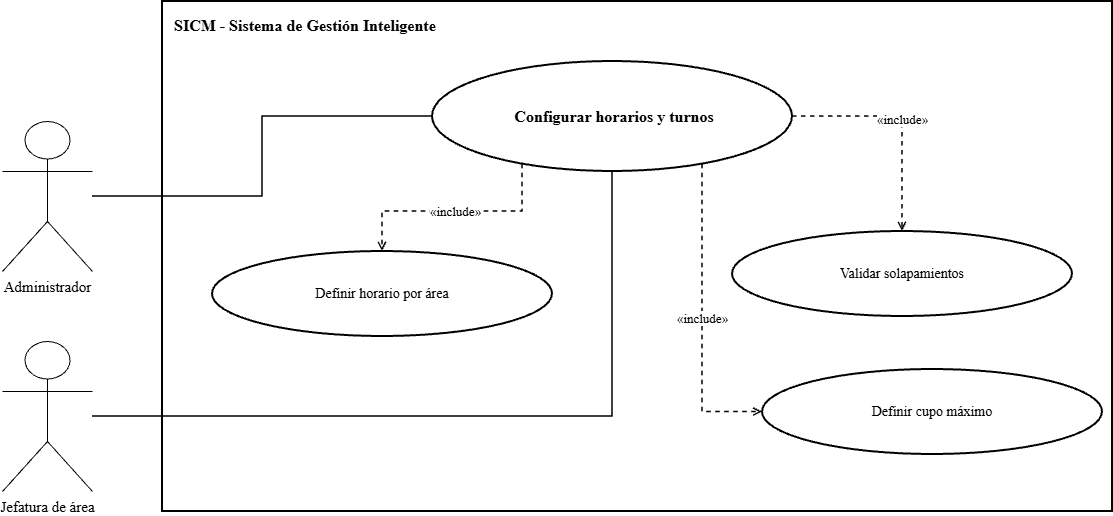

The diagram above was exported from draw.io. Its source (the exported page's mxGraphModel, read from the mxfile embedded in the PNG):
<mxGraphModel dx="1414" dy="743" grid="1" gridSize="10" guides="1" tooltips="1" connect="1" arrows="1" fold="1" page="1" pageScale="1" pageWidth="1600" pageHeight="1000" math="0" shadow="0">
  <root>
    <mxCell id="0" />
    <mxCell id="1" parent="0" />
    <mxCell id="2" parent="1" style="rounded=0;whiteSpace=wrap;html=1;fillColor=none;strokeColor=#000000;strokeWidth=2;verticalAlign=top;align=left;spacingTop=8;spacingLeft=10;fontStyle=1;fontSize=16;fontFamily=Times New Roman;" value="SICM - Sistema de Gestión Inteligente" vertex="1">
      <mxGeometry height="510" width="950" x="330" y="90" as="geometry" />
    </mxCell>
    <mxCell id="3" parent="1" style="ellipse;whiteSpace=wrap;html=1;aspect=fixed;fillColor=#ffffff;strokeColor=#000000;strokeWidth=2;fontColor=#000000;fontSize=14;fontStyle=1;fontSize=16;fontFamily=Times New Roman;" value="&amp;nbsp;Configurar horarios y turnos" vertex="1">
      <mxGeometry height="110" width="360" x="600" y="150" as="geometry" />
    </mxCell>
    <mxCell id="4" parent="1" style="shape=umlActor;verticalLabelPosition=bottom;verticalAlign=top;html=1;outlineConnect=0;fillColor=#ffffff;strokeColor=#000000;fontColor=#000000;fontSize=15;fontFamily=Times New Roman;" value="Administrador" vertex="1">
      <mxGeometry height="150" width="90" x="170" y="210" as="geometry" />
    </mxCell>
    <mxCell id="5" parent="1" style="shape=umlActor;verticalLabelPosition=bottom;verticalAlign=top;html=1;outlineConnect=0;fillColor=#ffffff;strokeColor=#000000;fontColor=#000000;fontSize=15;fontFamily=Times New Roman;" value="Jefatura de área" vertex="1">
      <mxGeometry height="150" width="90" x="170" y="430" as="geometry" />
    </mxCell>
    <mxCell id="6" edge="1" parent="1" source="4" style="edgeStyle=orthogonalEdgeStyle;rounded=0;orthogonalLoop=1;jettySize=auto;html=1;endArrow=none;strokeColor=#000000;strokeWidth=1.5;fontFamily=Times New Roman;" target="3" value="">
      <mxGeometry relative="1" as="geometry" />
    </mxCell>
    <mxCell id="7" edge="1" parent="1" source="5" style="edgeStyle=orthogonalEdgeStyle;rounded=0;orthogonalLoop=1;jettySize=auto;html=1;endArrow=none;strokeColor=#000000;strokeWidth=1.5;fontFamily=Times New Roman;" target="3" value="">
      <mxGeometry relative="1" as="geometry" />
    </mxCell>
    <mxCell id="8" parent="1" style="ellipse;whiteSpace=wrap;html=1;aspect=fixed;fillColor=#ffffff;strokeColor=#000000;strokeWidth=2;fontColor=#000000;fontSize=14;fontFamily=Times New Roman;" value="Definir horario por área" vertex="1">
      <mxGeometry height="85" width="340" x="380" y="340" as="geometry" />
    </mxCell>
    <mxCell id="9" edge="1" parent="1" source="3" style="edgeStyle=orthogonalEdgeStyle;rounded=0;html=1;dashed=1;endArrow=open;endFill=0;strokeColor=#000000;strokeWidth=1.5;fontSize=13;labelBackgroundColor=#ffffff;fontFamily=Times New Roman;" target="8" value="«include»">
      <mxGeometry relative="1" as="geometry">
        <Array as="points">
          <mxPoint x="690" y="300" />
          <mxPoint x="550" y="300" />
        </Array>
      </mxGeometry>
    </mxCell>
    <mxCell id="10" parent="1" style="ellipse;whiteSpace=wrap;html=1;aspect=fixed;fillColor=#ffffff;strokeColor=#000000;strokeWidth=2;fontColor=#000000;fontSize=14;fontFamily=Times New Roman;" value="Definir cupo máximo" vertex="1">
      <mxGeometry height="85" width="340" x="930" y="458" as="geometry" />
    </mxCell>
    <mxCell id="11" edge="1" parent="1" source="3" style="edgeStyle=orthogonalEdgeStyle;rounded=0;html=1;dashed=1;endArrow=open;endFill=0;strokeColor=#000000;strokeWidth=1.5;fontSize=13;labelBackgroundColor=#ffffff;fontFamily=Times New Roman;" target="10" value="«include»">
      <mxGeometry relative="1" as="geometry">
        <Array as="points">
          <mxPoint x="870" y="500.47" />
        </Array>
      </mxGeometry>
    </mxCell>
    <mxCell id="12" parent="1" style="ellipse;whiteSpace=wrap;html=1;aspect=fixed;fillColor=#ffffff;strokeColor=#000000;strokeWidth=2;fontColor=#000000;fontSize=14;fontFamily=Times New Roman;" value="Validar solapamientos" vertex="1">
      <mxGeometry height="85" width="340" x="900" y="320" as="geometry" />
    </mxCell>
    <mxCell id="13" edge="1" parent="1" source="3" style="edgeStyle=orthogonalEdgeStyle;rounded=0;html=1;dashed=1;endArrow=open;endFill=0;strokeColor=#000000;strokeWidth=1.5;fontSize=13;labelBackgroundColor=#ffffff;fontFamily=Times New Roman;" target="12" value="«include»">
      <mxGeometry relative="1" as="geometry">
        <Array as="points">
          <mxPoint x="1070" y="205.06" />
        </Array>
      </mxGeometry>
    </mxCell>
  </root>
</mxGraphModel>